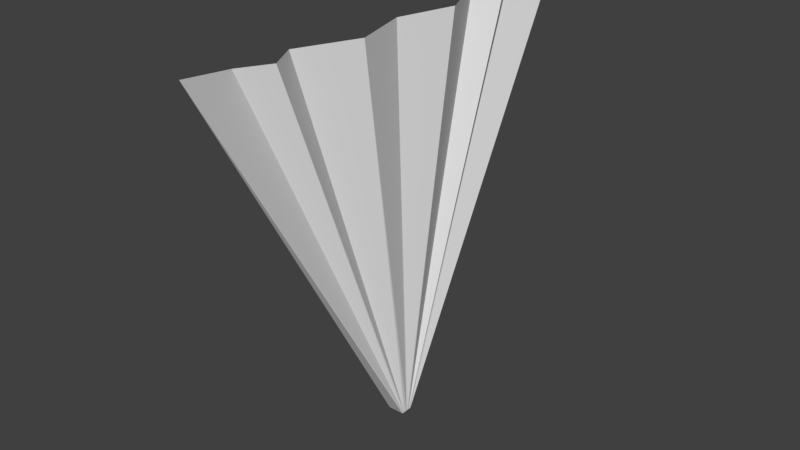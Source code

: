 # Source: fanWIP.blend  (saved by Blender 2.79.0; exported with 4.5.12 LTS)
import bpy
from mathutils import Matrix  # noqa: F401  (used for matrix-valued properties, if any)

bpy.ops.wm.read_factory_settings(use_empty=True)
scene = bpy.context.scene
scene.name = 'Scene'

# ---- collections
col_collection_1 = bpy.data.collections.new('Collection 1'); scene.collection.children.link(col_collection_1)

# ---- materials (node trees are filled in below, after node groups)
mat_material = bpy.data.materials.new('Material')
mat_material.alpha_threshold = 0.0
mat_material.use_transparent_shadow = False
mat_material.roughness = 0.5
mat_material.line_color = (0.0, 0.0, 0.0, 1.0)

# ---- material node trees

# ---- world
world_world = bpy.data.worlds.new('World'); scene.world = world_world
world_world.color = (0.05088, 0.05088, 0.05088)
world_world.use_sun_shadow = False
world_world.sun_shadow_jitter_overblur = 0.0
world_world.cycles.sampling_method = 'MANUAL'

# ---- meshes
me_cube = bpy.data.meshes.new('Cube')
me_cube.from_pydata([(2.98e-07, 1.0, -0.731), (-2.98e-07, -1.0, -0.731), (1.0, 0.02566, 1.0), (1.0, -0.02566, 1.0), (-1.0, -0.02566, 1.0), (-1.0, 0.02566, 1.0), (-0.4328, 2.98e-07, -0.6865), (1.0, -2.086e-07, 1.0), (-1.0, -1.49e-07, 1.0), (-1.539, 0.5, -0.6865), (-1.0, 0.01283, 1.0), (1.0, 0.01283, 1.0), (-1.539, -0.5, -0.6865), (1.0, -0.01283, 1.0), (-1.0, -0.01283, 1.0), (1.539, 0.25, -0.6865), (1.0, 0.006415, 1.0), (-1.0, 0.006416, 1.0), (1.539, -0.25, -0.6865), (-1.0, -0.006416, 1.0), (1.0, -0.006416, 1.0), (-1.539, 0.75, -0.6865), (-1.0, 0.01925, 1.0), (1.0, 0.01925, 1.0), (-1.539, -0.75, -0.6865), (1.0, -0.01925, 1.0), (-1.0, -0.01925, 1.0), (0.4329, -0.625, -0.6865), (-1.0, -0.01604, 1.0), (1.0, -0.01604, 1.0), (0.4329, 0.625, -0.6865), (1.0, 0.01604, 1.0), (-1.0, 0.01604, 1.0)], [], [(25, 26, 4, 3), (24, 25, 3, 1), (1, 3, 4), (21, 22, 5, 0), (2, 0, 5), (18, 19, 8, 6), (15, 16, 7, 6), (16, 17, 8, 7), (31, 32, 10, 11), (30, 31, 11, 9), (15, 17, 10, 9), (27, 28, 14, 12), (18, 20, 13, 12), (20, 19, 14, 13), (6, 8, 17, 15), (11, 10, 17, 16), (9, 11, 16, 15), (7, 8, 19, 20), (6, 7, 20, 18), (12, 14, 19, 18), (0, 2, 23, 21), (2, 5, 22, 23), (30, 32, 22, 21), (1, 4, 26, 24), (27, 29, 25, 24), (29, 28, 26, 25), (13, 14, 28, 29), (12, 13, 29, 27), (24, 26, 28, 27), (9, 10, 32, 30), (21, 23, 31, 30), (23, 22, 32, 31)])
me_cube.materials.append(mat_material)
me_cube.use_remesh_preserve_volume = False
me_cube.use_remesh_preserve_attributes = False
me_cube.use_mirror_vertex_groups = False
me_cube.update()

# ---- objects
ob_cube = bpy.data.objects.new('Cube', me_cube)

# ---- transforms, parenting, visibility, modifiers, constraints
ob_cube.location = (0.0, 0.0, 0.0)
ob_cube.scale = (0.1462, -4.187, -4.187)
ob_cube.lock_rotations_4d = False
ob_cube.empty_display_type = 'ARROWS'
ob_cube.lineart.crease_threshold = 0.0

# ---- collection membership
col_collection_1.objects.link(ob_cube)

# ---- scene / render settings (as saved in the file)
scene.frame_start = 1; scene.frame_end = 250; scene.frame_set(1)
scene.render.engine = 'BLENDER_EEVEE_NEXT'
scene.render.resolution_percentage = 50
scene.render.dither_intensity = 0.0
scene.cycles.use_denoising = False
scene.cycles.samples = 128
scene.cycles.sampling_pattern = 'TABULATED_SOBOL'
scene.cycles.use_adaptive_sampling = False
scene.cycles.use_light_tree = False
scene.cycles.blur_glossy = 0.0
scene.cycles.sample_clamp_indirect = 0.0
scene.view_settings.view_transform = 'Standard'
bpy.context.view_layer.update()

# ---- added for rendering (the .blend has no active camera and no usable light): camera, sun
cam_auto = bpy.data.cameras.new('AutoCamera')
cam_auto.lens = 50.0
cam_auto.sensor_width = 36.0
cam_auto.clip_end = 1000.0
ob_auto_camera = bpy.data.objects.new('AutoCamera', cam_auto)
scene.collection.objects.link(ob_auto_camera)
ob_auto_camera.location = (10.2554, -12.3065, 7.64124)
ob_auto_camera.rotation_euler = (1.09748, -7.21219e-08, 0.694738)
scene.camera = ob_auto_camera
light_auto_sun = bpy.data.lights.new('AutoSun', 'SUN')
light_auto_sun.energy = 3.0
light_auto_sun.angle = 0.0523599
ob_auto_sun = bpy.data.objects.new('AutoSun', light_auto_sun)
scene.collection.objects.link(ob_auto_sun)
ob_auto_sun.rotation_euler = (0.872665, 0.174533, 0.523599)
bpy.context.view_layer.update()
